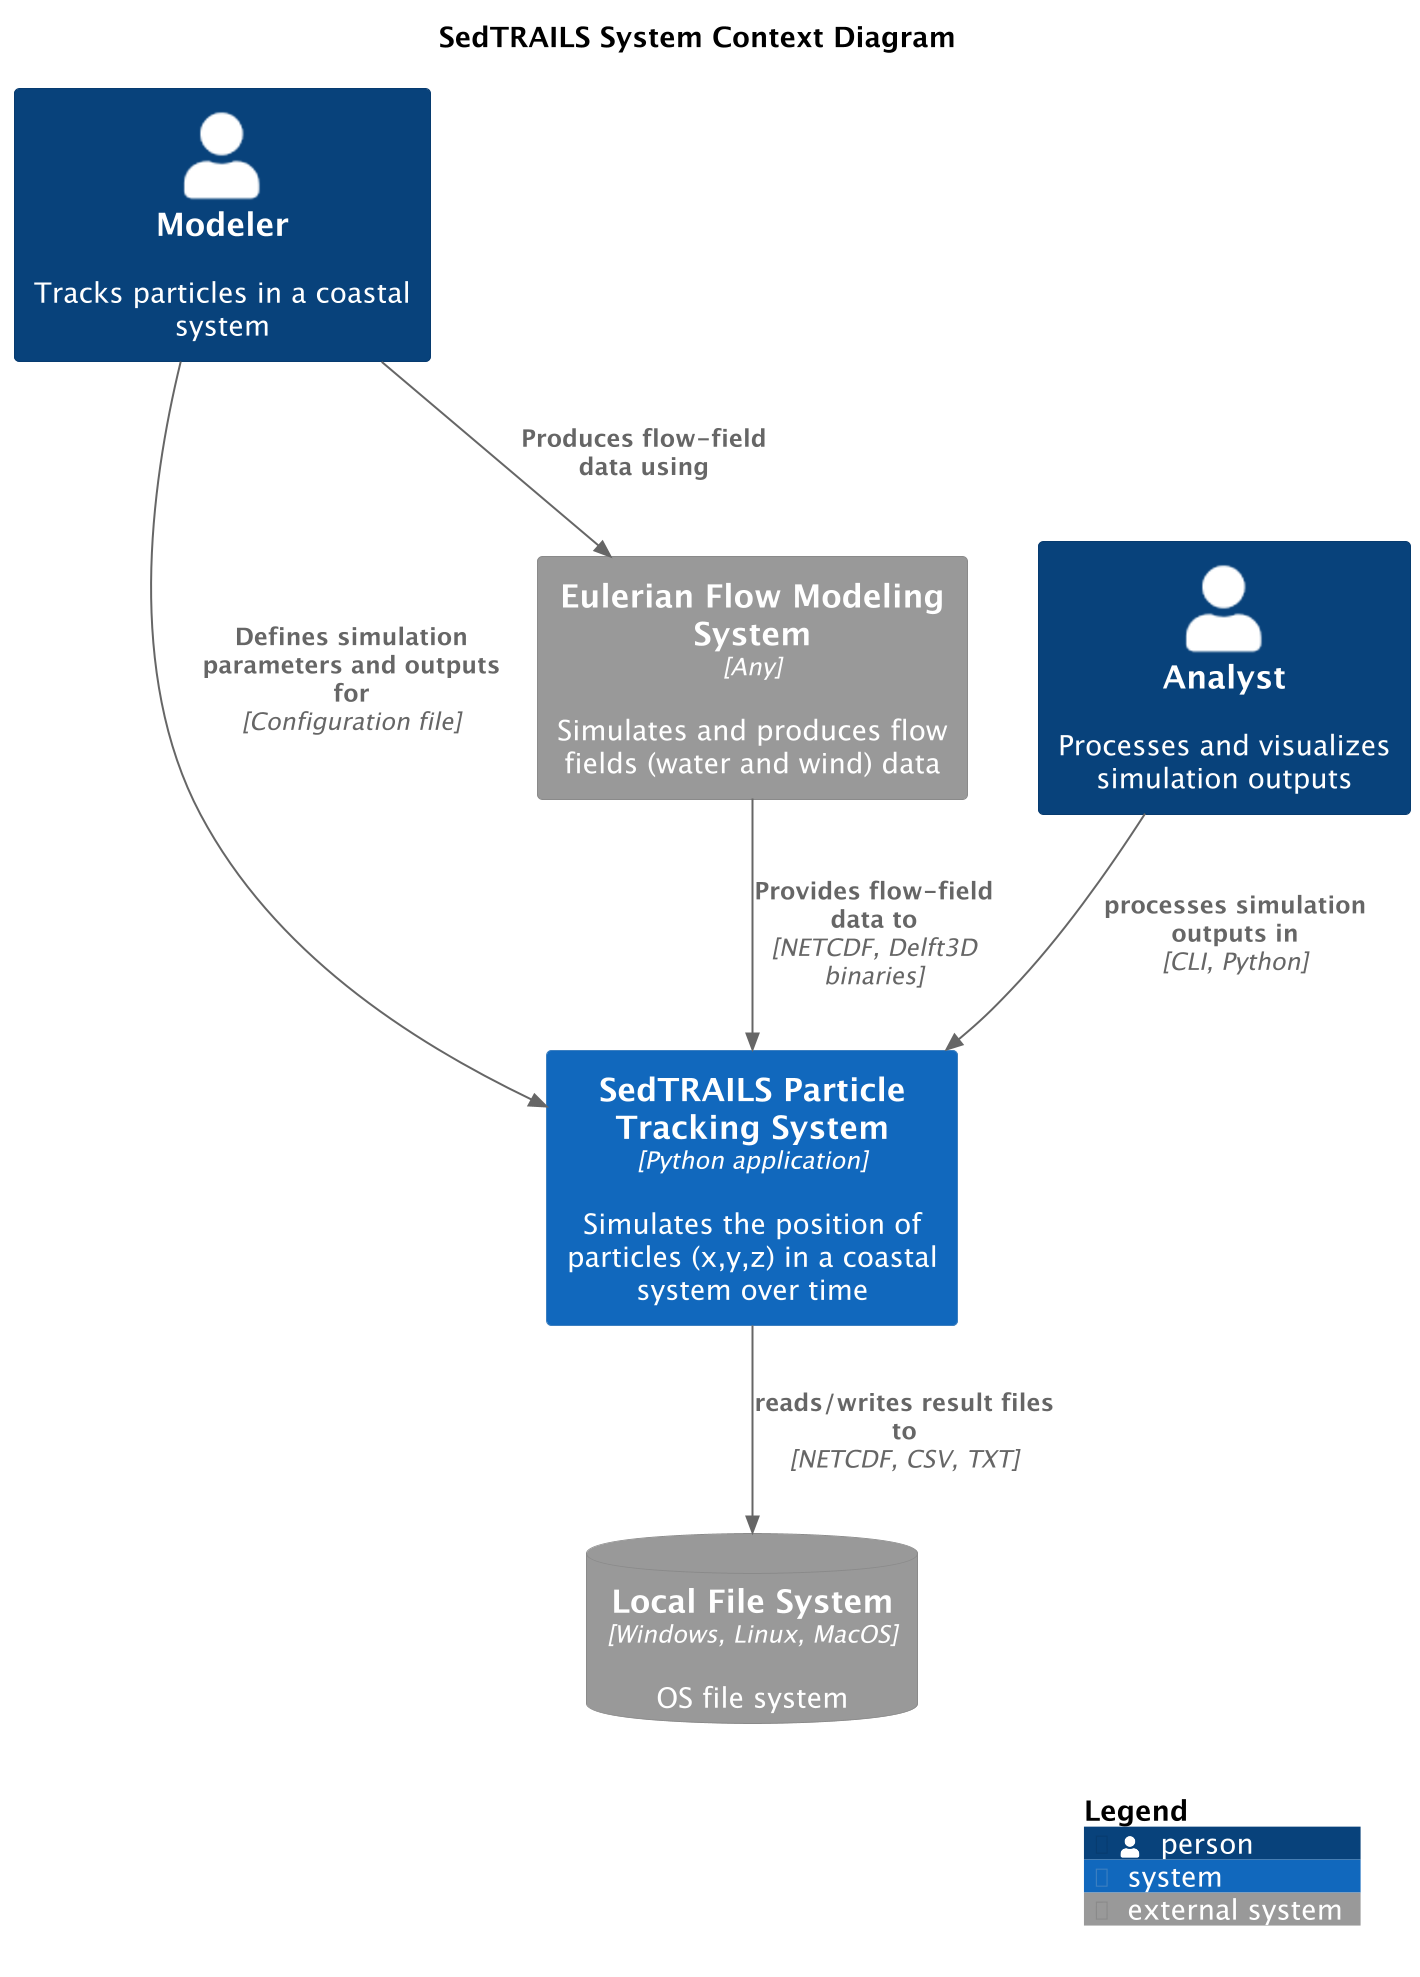

The diagram above was rendered by PlantUML. Its source (embedded in the PNG):
@startuml SedtrailContext
!include ./c4/C4_Context.puml

' !theme C4_sandstone from ./c4/themes
title SedTRAILS System Context Diagram
scale 2

Person(modeler, "Modeler", "Tracks particles in a coastal system")
Person(analyst, "Analyst", "Processes and visualizes simulation outputs")

System(sedtrails, "SedTRAILS Particle Tracking System", "Simulates the position of particles (x,y,z) in a coastal system over time", $type="Python application")

System_Ext(flowSystem, "Eulerian Flow Modeling System", "Simulates and produces flow fields (water and wind) data", $type="Any")

SystemDb_Ext(fileSystem, "Local File System", "OS file system", $type="Windows, Linux, MacOS")

Rel(analyst, sedtrails, "processes simulation outputs in ", "CLI, Python")
Rel(sedtrails, fileSystem, "reads/writes result files to", "NETCDF, CSV, TXT")

Rel(modeler, sedtrails, "Defines simulation parameters and outputs for", "Configuration file")
Rel(modeler, flowSystem, "Produces flow-field data using" )

Rel(flowSystem, sedtrails, "Provides flow-field data to ", "NETCDF, Delft3D binaries")

SHOW_LEGEND()
@enduml